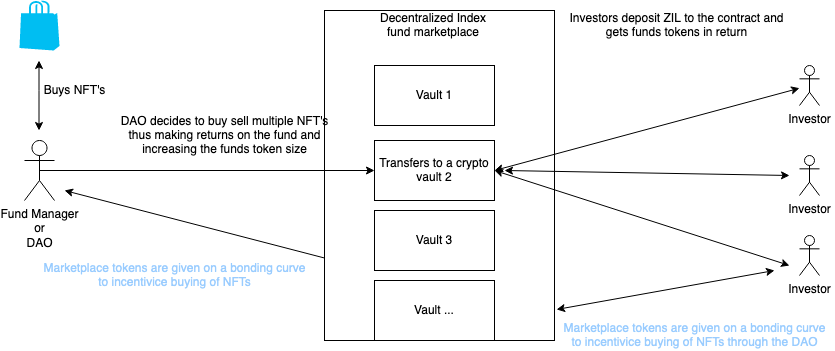

The diagram above was exported from draw.io. Its source (the exported page's mxGraphModel, read from the mxfile embedded in the PNG):
<mxGraphModel dx="946" dy="539" grid="1" gridSize="10" guides="1" tooltips="1" connect="1" arrows="1" fold="1" page="1" pageScale="1" pageWidth="827" pageHeight="1169" math="0" shadow="0">
  <root>
    <mxCell id="0" />
    <mxCell id="1" parent="0" />
    <mxCell id="5PW6fKgJ6ej2tjPB1QhH-30" value="" style="rounded=0;whiteSpace=wrap;html=1;shadow=0;" vertex="1" parent="1">
      <mxGeometry x="360" y="100" width="230" height="330" as="geometry" />
    </mxCell>
    <mxCell id="5PW6fKgJ6ej2tjPB1QhH-1" value="Fund Manager&lt;br&gt;or&lt;br&gt;DAO" style="shape=umlActor;verticalLabelPosition=bottom;verticalAlign=top;html=1;outlineConnect=0;" vertex="1" parent="1">
      <mxGeometry x="60" y="230" width="30" height="60" as="geometry" />
    </mxCell>
    <mxCell id="5PW6fKgJ6ej2tjPB1QhH-4" value="" style="endArrow=classic;startArrow=classic;html=1;rounded=0;" edge="1" parent="1">
      <mxGeometry width="50" height="50" relative="1" as="geometry">
        <mxPoint x="74.5" y="220" as="sourcePoint" />
        <mxPoint x="74.5" y="150" as="targetPoint" />
        <Array as="points">
          <mxPoint x="74.5" y="180" />
        </Array>
      </mxGeometry>
    </mxCell>
    <mxCell id="5PW6fKgJ6ej2tjPB1QhH-5" value="" style="verticalLabelPosition=bottom;html=1;verticalAlign=top;align=center;strokeColor=none;fillColor=#00BEF2;shape=mxgraph.azure.azure_marketplace;" vertex="1" parent="1">
      <mxGeometry x="55" y="90" width="40" height="50" as="geometry" />
    </mxCell>
    <mxCell id="5PW6fKgJ6ej2tjPB1QhH-6" value="Buys NFT's" style="text;html=1;align=center;verticalAlign=middle;resizable=0;points=[];autosize=1;strokeColor=none;fillColor=none;" vertex="1" parent="1">
      <mxGeometry x="70" y="170" width="80" height="20" as="geometry" />
    </mxCell>
    <mxCell id="5PW6fKgJ6ej2tjPB1QhH-8" value="Transfers to a crypto vault 2" style="rounded=0;whiteSpace=wrap;html=1;" vertex="1" parent="1">
      <mxGeometry x="410" y="230" width="120" height="60" as="geometry" />
    </mxCell>
    <mxCell id="5PW6fKgJ6ej2tjPB1QhH-16" value="" style="endArrow=classic;startArrow=classic;html=1;rounded=0;exitX=1;exitY=0.5;exitDx=0;exitDy=0;" edge="1" parent="1" source="5PW6fKgJ6ej2tjPB1QhH-8" target="5PW6fKgJ6ej2tjPB1QhH-19">
      <mxGeometry width="50" height="50" relative="1" as="geometry">
        <mxPoint x="590" y="265" as="sourcePoint" />
        <mxPoint x="745" y="205" as="targetPoint" />
      </mxGeometry>
    </mxCell>
    <mxCell id="5PW6fKgJ6ej2tjPB1QhH-17" value="" style="endArrow=classic;startArrow=classic;html=1;rounded=0;" edge="1" parent="1">
      <mxGeometry width="50" height="50" relative="1" as="geometry">
        <mxPoint x="540" y="260" as="sourcePoint" />
        <mxPoint x="825" y="265" as="targetPoint" />
      </mxGeometry>
    </mxCell>
    <mxCell id="5PW6fKgJ6ej2tjPB1QhH-18" value="" style="endArrow=classic;startArrow=classic;html=1;rounded=0;exitX=1;exitY=0.5;exitDx=0;exitDy=0;" edge="1" parent="1" source="5PW6fKgJ6ej2tjPB1QhH-8">
      <mxGeometry width="50" height="50" relative="1" as="geometry">
        <mxPoint x="590" y="265" as="sourcePoint" />
        <mxPoint x="825" y="355" as="targetPoint" />
      </mxGeometry>
    </mxCell>
    <mxCell id="5PW6fKgJ6ej2tjPB1QhH-19" value="Investor" style="shape=umlActor;verticalLabelPosition=bottom;verticalAlign=top;html=1;outlineConnect=0;" vertex="1" parent="1">
      <mxGeometry x="835" y="155" width="20" height="40" as="geometry" />
    </mxCell>
    <mxCell id="5PW6fKgJ6ej2tjPB1QhH-21" value="Investor" style="shape=umlActor;verticalLabelPosition=bottom;verticalAlign=top;html=1;outlineConnect=0;" vertex="1" parent="1">
      <mxGeometry x="835" y="245" width="20" height="40" as="geometry" />
    </mxCell>
    <mxCell id="5PW6fKgJ6ej2tjPB1QhH-22" value="Investor" style="shape=umlActor;verticalLabelPosition=bottom;verticalAlign=top;html=1;outlineConnect=0;" vertex="1" parent="1">
      <mxGeometry x="835" y="325" width="20" height="40" as="geometry" />
    </mxCell>
    <mxCell id="5PW6fKgJ6ej2tjPB1QhH-24" value="&lt;div&gt;Investors deposit ZIL to the contract and &lt;br&gt;&lt;/div&gt;&lt;div&gt;gets funds tokens in return&lt;/div&gt;" style="text;html=1;align=center;verticalAlign=middle;resizable=0;points=[];autosize=1;strokeColor=none;fillColor=none;" vertex="1" parent="1">
      <mxGeometry x="597" y="100" width="230" height="30" as="geometry" />
    </mxCell>
    <mxCell id="5PW6fKgJ6ej2tjPB1QhH-28" value="" style="endArrow=classic;html=1;rounded=0;exitX=0.5;exitY=0.5;exitDx=0;exitDy=0;exitPerimeter=0;" edge="1" parent="1" source="5PW6fKgJ6ej2tjPB1QhH-1">
      <mxGeometry width="50" height="50" relative="1" as="geometry">
        <mxPoint x="390" y="310" as="sourcePoint" />
        <mxPoint x="410" y="260" as="targetPoint" />
      </mxGeometry>
    </mxCell>
    <mxCell id="5PW6fKgJ6ej2tjPB1QhH-29" value="DAO decides to buy sell multiple NFT's&lt;br&gt;thus making returns on the fund and &lt;br&gt;increasing the funds token size" style="text;html=1;align=center;verticalAlign=middle;resizable=0;points=[];autosize=1;strokeColor=none;fillColor=none;" vertex="1" parent="1">
      <mxGeometry x="150" y="200" width="220" height="50" as="geometry" />
    </mxCell>
    <mxCell id="5PW6fKgJ6ej2tjPB1QhH-31" value="Vault 1" style="rounded=0;whiteSpace=wrap;html=1;" vertex="1" parent="1">
      <mxGeometry x="410" y="155" width="120" height="60" as="geometry" />
    </mxCell>
    <mxCell id="5PW6fKgJ6ej2tjPB1QhH-32" value="Vault 3" style="rounded=0;whiteSpace=wrap;html=1;" vertex="1" parent="1">
      <mxGeometry x="410" y="300" width="120" height="60" as="geometry" />
    </mxCell>
    <mxCell id="5PW6fKgJ6ej2tjPB1QhH-33" value="Vault ..." style="rounded=0;whiteSpace=wrap;html=1;" vertex="1" parent="1">
      <mxGeometry x="410" y="370" width="120" height="60" as="geometry" />
    </mxCell>
    <mxCell id="5PW6fKgJ6ej2tjPB1QhH-34" value="Decentralized Index fund marketplace" style="text;html=1;strokeColor=none;fillColor=none;align=center;verticalAlign=middle;whiteSpace=wrap;rounded=0;shadow=0;" vertex="1" parent="1">
      <mxGeometry x="414" y="100" width="110" height="30" as="geometry" />
    </mxCell>
    <mxCell id="5PW6fKgJ6ej2tjPB1QhH-35" value="" style="endArrow=classic;html=1;rounded=0;exitX=0;exitY=0.75;exitDx=0;exitDy=0;" edge="1" parent="1" source="5PW6fKgJ6ej2tjPB1QhH-30">
      <mxGeometry width="50" height="50" relative="1" as="geometry">
        <mxPoint x="390" y="310" as="sourcePoint" />
        <mxPoint x="100" y="280" as="targetPoint" />
      </mxGeometry>
    </mxCell>
    <mxCell id="5PW6fKgJ6ej2tjPB1QhH-38" value="&lt;font color=&quot;#99CCFF&quot;&gt;Marketplace tokens are given on a bonding curve &lt;br&gt;to incentivice buying of NFTs&lt;/font&gt;" style="text;html=1;align=center;verticalAlign=middle;resizable=0;points=[];autosize=1;strokeColor=#FFFFFF;fillColor=#FFFFFF;" vertex="1" parent="1">
      <mxGeometry x="70" y="350" width="280" height="30" as="geometry" />
    </mxCell>
    <mxCell id="5PW6fKgJ6ej2tjPB1QhH-39" value="" style="endArrow=classic;startArrow=classic;html=1;rounded=0;exitX=1.009;exitY=0.906;exitDx=0;exitDy=0;exitPerimeter=0;" edge="1" parent="1" source="5PW6fKgJ6ej2tjPB1QhH-30">
      <mxGeometry width="50" height="50" relative="1" as="geometry">
        <mxPoint x="390" y="310" as="sourcePoint" />
        <mxPoint x="810" y="360" as="targetPoint" />
      </mxGeometry>
    </mxCell>
    <mxCell id="5PW6fKgJ6ej2tjPB1QhH-40" value="&lt;font color=&quot;#99CCFF&quot;&gt;Marketplace tokens are given on a bonding curve &lt;br&gt;to incentivice buying of NFTs through the DAO&lt;br&gt;&lt;/font&gt;" style="text;html=1;align=center;verticalAlign=middle;resizable=0;points=[];autosize=1;strokeColor=none;fillColor=none;" vertex="1" parent="1">
      <mxGeometry x="590" y="410" width="280" height="30" as="geometry" />
    </mxCell>
  </root>
</mxGraphModel>